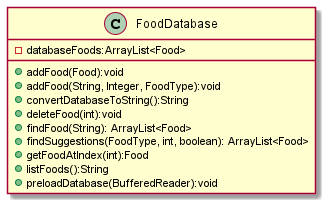

The diagram above was rendered by PlantUML. Its source (embedded in the PNG):
@startuml
'https://plantuml.com/class-diagram

class FoodDatabase {
- databaseFoods:ArrayList<Food>
+ addFood(Food):void
+ addFood(String, Integer, FoodType):void
+ convertDatabaseToString():String
+ deleteFood(int):void
+ findFood(String): ArrayList<Food>
+ findSuggestions(FoodType, int, boolean): ArrayList<Food>
+ getFoodAtIndex(int):Food
+ listFoods():String
+ preloadDatabase(BufferedReader):void

}


@enduml